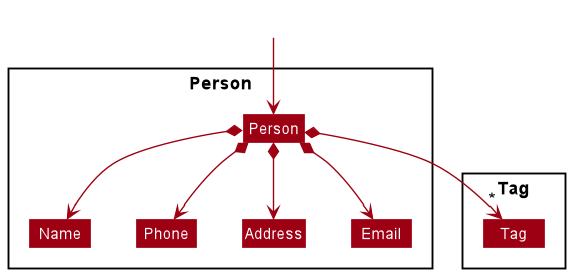

The diagram above was rendered by PlantUML. Its source (embedded in the PNG):
@startuml
!include style.puml
skinparam arrowThickness 1.1
skinparam arrowColor MODEL_COLOR
skinparam classBackgroundColor MODEL_COLOR

Package Person <<Rectangle>>{
    Class Person
    Class Address
    Class Email
    Class Name
    Class Phone
}

Package Tag <<Rectangle>>{
Class Tag
}

Class HiddenOutside #FFFFFF
HiddenOutside --> Person

Person *--> Name
Person *--> Phone
Person *--> Email
Person *--> Address
Person *--> "*" Tag

Name -[hidden]right-> Phone
Phone -[hidden]right-> Address
Address -[hidden]right-> Email

@enduml